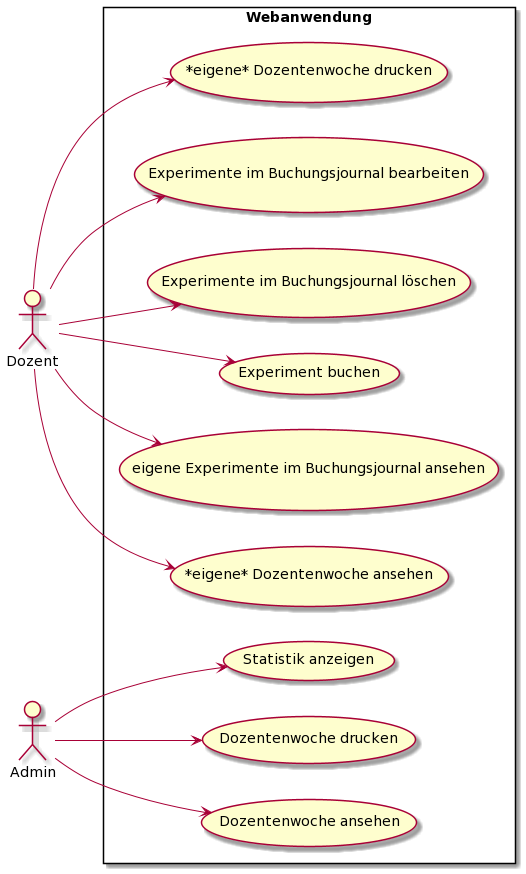

The diagram above was rendered by PlantUML. Its source (embedded in the PNG):
@startuml
left to right direction
actor "Dozent" as do
actor "Admin" as ad
rectangle Webanwendung {
  usecase "Experiment buchen" as UC1
  usecase "eigene Experimente im Buchungsjournal ansehen" as UC2
  usecase "Dozentenwoche ansehen" as UC3
  usecase "Statistik anzeigen" as UC4
  usecase "*eigene* Dozentenwoche ansehen" as UC5
  usecase "*eigene* Dozentenwoche drucken" as UC6
  usecase "Dozentenwoche drucken" as UC7
  usecase "Experimente im Buchungsjournal bearbeiten" as UC8
  usecase "Experimente im Buchungsjournal löschen" as UC9
}
do --> UC1
do --> UC2
do --> UC5
do --> UC6
ad --> UC3
ad --> UC4
ad --> UC7
do --> UC8
do --> UC9
@endum